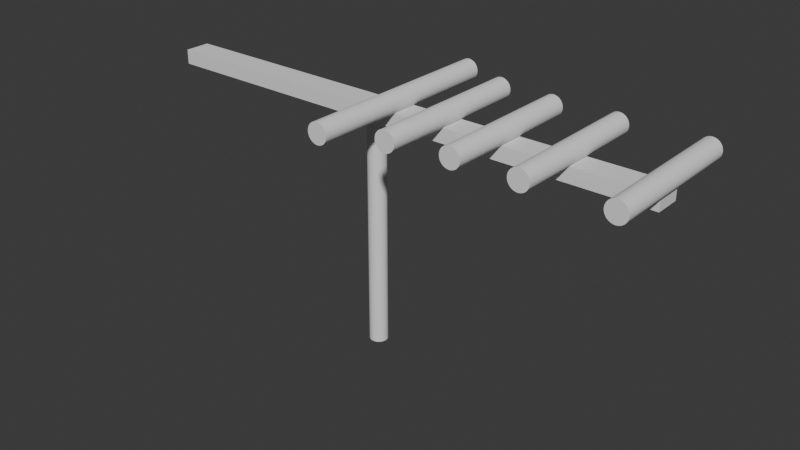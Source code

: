 # Source: Antenna.blend  (saved by Blender 4.5.91; exported with 4.5.12 LTS)
import bpy
from mathutils import Matrix  # noqa: F401  (used for matrix-valued properties, if any)

bpy.ops.wm.read_factory_settings(use_empty=True)
scene = bpy.context.scene
scene.name = 'Scene'

# ---- collections
col_collection = bpy.data.collections.new('Collection'); scene.collection.children.link(col_collection)

# ---- node groups
ng_smooth_by_angle = bpy.data.node_groups.new('Smooth by Angle', 'GeometryNodeTree')
_s = ng_smooth_by_angle.interface.new_socket(name='Mesh', in_out='OUTPUT', socket_type='NodeSocketGeometry')
_s = ng_smooth_by_angle.interface.new_socket(name='Mesh', in_out='INPUT', socket_type='NodeSocketGeometry')
_s = ng_smooth_by_angle.interface.new_socket(name='Angle', in_out='INPUT', socket_type='NodeSocketFloat')
_s.subtype = 'ANGLE'
_s.default_value = 0.5236
_s.min_value = 0.0
_s.max_value = 3.142
_s.description = 'Maximum face angle for smooth edges'
_s = ng_smooth_by_angle.interface.new_socket(name='Ignore Sharpness', in_out='INPUT', socket_type='NodeSocketBool')
_s.force_non_field = True
ng_smooth_by_angle.description = 'Set the sharpness of mesh edges based on the angle between the neighboring faces'
ng_smooth_by_angle.is_modifier = True
_N = ng_smooth_by_angle.nodes; _L = ng_smooth_by_angle.links
n0 = _N.new('GeometryNodeSetShadeSmooth'); n0.name = 'Set Shade Smooth'; n0.location = (120, -80)
n0.domain = 'EDGE'
n1 = _N.new('GeometryNodeSetShadeSmooth'); n1.name = 'Set Shade Smooth.001'; n1.location = (300, -80)
n2 = _N.new('NodeGroupOutput'); n2.name = 'Group Output'; n2.location = (480, -80)
n3 = _N.new('GeometryNodeInputMeshEdgeAngle'); n3.name = 'Edge Angle'; n3.location = (-440, -240)
n4 = _N.new('NodeGroupInput'); n4.name = 'Group Input'; n4.location = (-80, -80)
n5 = _N.new('GeometryNodeInputEdgeSmooth'); n5.name = 'Is Edge Smooth'; n5.location = (-260, -120)
n6 = _N.new('GeometryNodeInputShadeSmooth'); n6.name = 'Is Shade Smooth'; n6.location = (-440, -397)
n7 = _N.new('FunctionNodeCompare'); n7.name = 'Compare'; n7.location = (-260, -260)
n7.operation = 'LESS_EQUAL'
n7.inputs[6].default_value = (0.0, 0.0, 0.0, 0.0)
n7.inputs[7].default_value = (0.0, 0.0, 0.0, 0.0)
n8 = _N.new('FunctionNodeBooleanMath'); n8.name = 'Boolean Math.001'; n8.location = (-80, -260)
n9 = _N.new('NodeGroupInput'); n9.name = 'Group Input.001'; n9.location = (-440, -329)
n10 = _N.new('NodeGroupInput'); n10.name = 'Group Input.002'; n10.location = (-259, -189)
n11 = _N.new('FunctionNodeBooleanMath'); n11.name = 'Boolean Math'; n11.location = (-80, -149)
n11.operation = 'OR'
n12 = _N.new('FunctionNodeBooleanMath'); n12.name = 'Boolean Math.002'; n12.location = (-260, -380)
n12.operation = 'OR'
n13 = _N.new('NodeGroupInput'); n13.name = 'Group Input.003'; n13.location = (-440, -460)
_L.new(n3.outputs[0], n7.inputs[0])
_L.new(n1.outputs[0], n2.inputs[0])
_L.new(n9.outputs[1], n7.inputs[1])
_L.new(n7.outputs[0], n8.inputs[0])
_L.new(n4.outputs[0], n0.inputs[0])
_L.new(n0.outputs[0], n1.inputs[0])
_L.new(n8.outputs[0], n0.inputs[2])
_L.new(n10.outputs[2], n11.inputs[1])
_L.new(n5.outputs[0], n11.inputs[0])
_L.new(n11.outputs[0], n0.inputs[1])
_L.new(n13.outputs[2], n12.inputs[1])
_L.new(n6.outputs[0], n12.inputs[0])
_L.new(n12.outputs[0], n8.inputs[1])
n2.is_active_output = True

# ---- world
world_world = bpy.data.worlds.new('World'); scene.world = world_world
world_world.use_nodes = True; world_world.node_tree.nodes.clear()
_N = world_world.node_tree.nodes; _L = world_world.node_tree.links
n0 = _N.new('ShaderNodeOutputWorld'); n0.name = 'World Output'; n0.location = (200, 100)
n1 = _N.new('ShaderNodeBackground'); n1.name = 'Background'; n1.location = (-200, 100)
n1.inputs[0].default_value = (0.05088, 0.05088, 0.05088, 1.0)
_L.new(n1.outputs[0], n0.inputs[0])
n0.is_active_output = True
world_world.color = (0.05088, 0.05088, 0.05088)
world_world.sun_shadow_jitter_overblur = 0.0

# ---- meshes
me_cylinder = bpy.data.meshes.new('Cylinder')
me_cylinder.from_pydata([(0.0, 0.1263, -1.096), (0.0, 0.1263, 2.191), (0.02463, 0.1238, -1.096), (0.02463, 0.1238, 2.191), (0.04831, 0.1166, -1.096), (0.04831, 0.1166, 2.191), (0.07014, 0.105, -1.096), (0.07014, 0.105, 2.191), (0.08927, 0.08927, -1.096), (0.08927, 0.08927, 2.191), (0.105, 0.07014, -1.096), (0.105, 0.07014, 2.191), (0.1166, 0.04831, -1.096), (0.1166, 0.04831, 2.191), (0.1238, 0.02463, -1.096), (0.1238, 0.02463, 2.191), (0.1263, 0.0, -1.096), (0.1263, 0.0, 2.191), (0.1238, -0.02463, -1.096), (0.1238, -0.02463, 2.191), (0.1166, -0.04831, -1.096), (0.1166, -0.04831, 2.191), (0.105, -0.07014, -1.096), (0.105, -0.07014, 2.191), (0.08927, -0.08927, -1.096), (0.08927, -0.08927, 2.191), (0.07014, -0.105, -1.096), (0.07014, -0.105, 2.191), (0.04831, -0.1166, -1.096), (0.04831, -0.1166, 2.191), (0.02463, -0.1238, -1.096), (0.02463, -0.1238, 2.191), (0.0, -0.1263, -1.096), (0.0, -0.1263, 2.191), (-0.02463, -0.1238, -1.096), (-0.02463, -0.1238, 2.191), (-0.04831, -0.1166, -1.096), (-0.04831, -0.1166, 2.191), (-0.07014, -0.105, -1.096), (-0.07014, -0.105, 2.191), (-0.08927, -0.08927, -1.096), (-0.08927, -0.08927, 2.191), (-0.105, -0.07014, -1.096), (-0.105, -0.07014, 2.191), (-0.1166, -0.04831, -1.096), (-0.1166, -0.04831, 2.191), (-0.1238, -0.02463, -1.096), (-0.1238, -0.02463, 2.191), (-0.1263, 0.0, -1.096), (-0.1263, 0.0, 2.191), (-0.1238, 0.02463, -1.096), (-0.1238, 0.02463, 2.191), (-0.1166, 0.04831, -1.096), (-0.1166, 0.04831, 2.191), (-0.105, 0.07014, -1.096), (-0.105, 0.07014, 2.191), (-0.08927, 0.08927, -1.096), (-0.08927, 0.08927, 2.191), (-0.07014, 0.105, -1.096), (-0.07014, 0.105, 2.191), (-0.04831, 0.1166, -1.096), (-0.04831, 0.1166, 2.191), (-0.02463, 0.1238, -1.096), (-0.02463, 0.1238, 2.191)], [], [(0, 1, 3, 2), (2, 3, 5, 4), (4, 5, 7, 6), (6, 7, 9, 8), (8, 9, 11, 10), (10, 11, 13, 12), (12, 13, 15, 14), (14, 15, 17, 16), (16, 17, 19, 18), (18, 19, 21, 20), (20, 21, 23, 22), (22, 23, 25, 24), (24, 25, 27, 26), (26, 27, 29, 28), (28, 29, 31, 30), (30, 31, 33, 32), (32, 33, 35, 34), (34, 35, 37, 36), (36, 37, 39, 38), (38, 39, 41, 40), (40, 41, 43, 42), (42, 43, 45, 44), (44, 45, 47, 46), (46, 47, 49, 48), (48, 49, 51, 50), (50, 51, 53, 52), (52, 53, 55, 54), (54, 55, 57, 56), (56, 57, 59, 58), (58, 59, 61, 60), (3, 1, 63, 61, 59, 57, 55, 53, 51, 49, 47, 45, 43, 41, 39, 37, 35, 33, 31, 29, 27, 25, 23, 21, 19, 17, 15, 13, 11, 9, 7, 5), (60, 61, 63, 62), (62, 63, 1, 0), (0, 2, 4, 6, 8, 10, 12, 14, 16, 18, 20, 22, 24, 26, 28, 30, 32, 34, 36, 38, 40, 42, 44, 46, 48, 50, 52, 54, 56, 58, 60, 62)])
me_cylinder.polygons.foreach_set('use_smooth', [True] * 34)
_uv = me_cylinder.uv_layers.new(name='UVMap')
_uv.uv.foreach_set('vector', [1.0, 0.5, 1.0, 1.0, 0.9688, 1.0, 0.9688, 0.5, 0.9688, 0.5, 0.9688, 1.0, 0.9375, 1.0, 0.9375, 0.5, 0.9375, 0.5, 0.9375, 1.0, 0.9062, 1.0, 0.9062, 0.5, 0.9062, 0.5, 0.9062, 1.0, 0.875, 1.0, 0.875, 0.5, 0.875, 0.5, 0.875, 1.0, 0.8438, 1.0, 0.8438, 0.5, 0.8438, 0.5, 0.8438, 1.0, 0.8125, 1.0, 0.8125, 0.5, 0.8125, 0.5, 0.8125, 1.0, 0.7812, 1.0, 0.7812, 0.5, 0.7812, 0.5, 0.7812, 1.0, 0.75, 1.0, 0.75, 0.5, 0.75, 0.5, 0.75, 1.0, 0.7188, 1.0, 0.7188, 0.5, 0.7188, 0.5, 0.7188, 1.0, 0.6875, 1.0, 0.6875, 0.5, 0.6875, 0.5, 0.6875, 1.0, 0.6562, 1.0, 0.6562, 0.5, 0.6562, 0.5, 0.6562, 1.0, 0.625, 1.0, 0.625, 0.5, 0.625, 0.5, 0.625, 1.0, 0.5938, 1.0, 0.5938, 0.5, 0.5938, 0.5, 0.5938, 1.0, 0.5625, 1.0, 0.5625, 0.5, 0.5625, 0.5, 0.5625, 1.0, 0.5312, 1.0, 0.5312, 0.5, 0.5312, 0.5, 0.5312, 1.0, 0.5, 1.0, 0.5, 0.5, 0.5, 0.5, 0.5, 1.0, 0.4688, 1.0, 0.4688, 0.5, 0.4688, 0.5, 0.4688, 1.0, 0.4375, 1.0, 0.4375, 0.5, 0.4375, 0.5, 0.4375, 1.0, 0.4062, 1.0, 0.4062, 0.5, 0.4062, 0.5, 0.4062, 1.0, 0.375, 1.0, 0.375, 0.5, 0.375, 0.5, 0.375, 1.0, 0.3438, 1.0, 0.3438, 0.5, 0.3438, 0.5, 0.3438, 1.0, 0.3125, 1.0, 0.3125, 0.5, 0.3125, 0.5, 0.3125, 1.0, 0.2812, 1.0, 0.2812, 0.5, 0.2812, 0.5, 0.2812, 1.0, 0.25, 1.0, 0.25, 0.5, 0.25, 0.5, 0.25, 1.0, 0.2188, 1.0, 0.2188, 0.5, 0.2188, 0.5, 0.2188, 1.0, 0.1875, 1.0, 0.1875, 0.5, 0.1875, 0.5, 0.1875, 1.0, 0.1562, 1.0, 0.1562, 0.5, 0.1562, 0.5, 0.1562, 1.0, 0.125, 1.0, 0.125, 0.5, 0.125, 0.5, 0.125, 1.0, 0.09375, 1.0, 0.09375, 0.5, 0.09375, 0.5, 0.09375, 1.0, 0.0625, 1.0, 0.0625, 0.5, 0.2968, 0.4854, 0.25, 0.49, 0.2032, 0.4854, 0.1582, 0.4717, 0.1167, 0.4496, 0.08029, 0.4197, 0.05045, 0.3833, 0.02827, 0.3418, 0.01461, 0.2968, 0.01, 0.25, 0.01461, 0.2032, 0.02827, 0.1582, 0.05045, 0.1167, 0.08029, 0.08029, 0.1167, 0.05045, 0.1582, 0.02827, 0.2032, 0.01461, 0.25, 0.01, 0.2968, 0.01461, 0.3418, 0.02827, 0.3833, 0.05045, 0.4197, 0.08029, 0.4496, 0.1167, 0.4717, 0.1582, 0.4854, 0.2032, 0.49, 0.25, 0.4854, 0.2968, 0.4717, 0.3418, 0.4496, 0.3833, 0.4197, 0.4197, 0.3833, 0.4496, 0.3418, 0.4717, 0.0625, 0.5, 0.0625, 1.0, 0.03125, 1.0, 0.03125, 0.5, 0.03125, 0.5, 0.03125, 1.0, 0.0, 1.0, 0.0, 0.5, 0.75, 0.49, 0.7968, 0.4854, 0.8418, 0.4717, 0.8833, 0.4496, 0.9197, 0.4197, 0.9496, 0.3833, 0.9717, 0.3418, 0.9854, 0.2968, 0.99, 0.25, 0.9854, 0.2032, 0.9717, 0.1582, 0.9496, 0.1167, 0.9197, 0.08029, 0.8833, 0.05045, 0.8418, 0.02827, 0.7968, 0.01461, 0.75, 0.01, 0.7032, 0.01461, 0.6582, 0.02827, 0.6167, 0.05045, 0.5803, 0.08029, 0.5504, 0.1167, 0.5283, 0.1582, 0.5146, 0.2032, 0.51, 0.25, 0.5146, 0.2968, 0.5283, 0.3418, 0.5504, 0.3833, 0.5803, 0.4197, 0.6167, 0.4496, 0.6582, 0.4717, 0.7032, 0.4854])
me_cylinder.update()
me_cube_001 = bpy.data.meshes.new('Cube.001')
me_cube_001.from_pydata([(-5.468, -0.1778, -0.09949), (-5.468, -0.1778, 0.09949), (-5.468, 0.1778, -0.09949), (-5.468, 0.1778, 0.09949), (1.769, -0.1778, -0.09949), (1.769, -0.1778, 0.09949), (1.769, 0.1778, -0.09949), (1.769, 0.1778, 0.09949)], [], [(0, 1, 3, 2), (2, 3, 7, 6), (6, 7, 5, 4), (4, 5, 1, 0), (2, 6, 4, 0), (7, 3, 1, 5)])
_uv = me_cube_001.uv_layers.new(name='UVMap')
_uv.uv.foreach_set('vector', [0.375, 0.0, 0.625, 0.0, 0.625, 0.25, 0.375, 0.25, 0.375, 0.25, 0.625, 0.25, 0.625, 0.5, 0.375, 0.5, 0.375, 0.5, 0.625, 0.5, 0.625, 0.75, 0.375, 0.75, 0.375, 0.75, 0.625, 0.75, 0.625, 1.0, 0.375, 1.0, 0.125, 0.5, 0.375, 0.5, 0.375, 0.75, 0.125, 0.75, 0.625, 0.5, 0.875, 0.5, 0.875, 0.75, 0.625, 0.75])
me_cube_001.update()
me_cylinder_001 = bpy.data.meshes.new('Cylinder.001')
me_cylinder_001.from_pydata([(0.0, 0.1408, -1.41), (0.0, 0.1408, 1.41), (0.02746, 0.138, -1.41), (0.02746, 0.138, 1.41), (0.05386, 0.13, -1.41), (0.05386, 0.13, 1.41), (0.0782, 0.117, -1.41), (0.0782, 0.117, 1.41), (0.09953, 0.09953, -1.41), (0.09953, 0.09953, 1.41), (0.117, 0.0782, -1.41), (0.117, 0.0782, 1.41), (0.13, 0.05386, -1.41), (0.13, 0.05386, 1.41), (0.138, 0.02746, -1.41), (0.138, 0.02746, 1.41), (0.1408, 0.0, -1.41), (0.1408, 0.0, 1.41), (0.138, -0.02746, -1.41), (0.138, -0.02746, 1.41), (0.13, -0.05386, -1.41), (0.13, -0.05386, 1.41), (0.117, -0.0782, -1.41), (0.117, -0.0782, 1.41), (0.09953, -0.09953, -1.41), (0.09953, -0.09953, 1.41), (0.0782, -0.117, -1.41), (0.0782, -0.117, 1.41), (0.05386, -0.13, -1.41), (0.05386, -0.13, 1.41), (0.02746, -0.138, -1.41), (0.02746, -0.138, 1.41), (0.0, -0.1408, -1.41), (0.0, -0.1408, 1.41), (-0.02746, -0.138, -1.41), (-0.02746, -0.138, 1.41), (-0.05386, -0.13, -1.41), (-0.05386, -0.13, 1.41), (-0.0782, -0.117, -1.41), (-0.0782, -0.117, 1.41), (-0.09953, -0.09953, -1.41), (-0.09953, -0.09953, 1.41), (-0.117, -0.0782, -1.41), (-0.117, -0.0782, 1.41), (-0.13, -0.05386, -1.41), (-0.13, -0.05386, 1.41), (-0.138, -0.02746, -1.41), (-0.138, -0.02746, 1.41), (-0.1408, 0.0, -1.41), (-0.1408, 0.0, 1.41), (-0.138, 0.02746, -1.41), (-0.138, 0.02746, 1.41), (-0.13, 0.05386, -1.41), (-0.13, 0.05386, 1.41), (-0.117, 0.0782, -1.41), (-0.117, 0.0782, 1.41), (-0.09953, 0.09953, -1.41), (-0.09953, 0.09953, 1.41), (-0.0782, 0.117, -1.41), (-0.0782, 0.117, 1.41), (-0.05386, 0.13, -1.41), (-0.05386, 0.13, 1.41), (-0.02746, 0.138, -1.41), (-0.02746, 0.138, 1.41)], [], [(0, 1, 3, 2), (2, 3, 5, 4), (4, 5, 7, 6), (6, 7, 9, 8), (8, 9, 11, 10), (10, 11, 13, 12), (12, 13, 15, 14), (14, 15, 17, 16), (16, 17, 19, 18), (18, 19, 21, 20), (20, 21, 23, 22), (22, 23, 25, 24), (24, 25, 27, 26), (26, 27, 29, 28), (28, 29, 31, 30), (30, 31, 33, 32), (32, 33, 35, 34), (34, 35, 37, 36), (36, 37, 39, 38), (38, 39, 41, 40), (40, 41, 43, 42), (42, 43, 45, 44), (44, 45, 47, 46), (46, 47, 49, 48), (48, 49, 51, 50), (50, 51, 53, 52), (52, 53, 55, 54), (54, 55, 57, 56), (56, 57, 59, 58), (58, 59, 61, 60), (3, 1, 63, 61, 59, 57, 55, 53, 51, 49, 47, 45, 43, 41, 39, 37, 35, 33, 31, 29, 27, 25, 23, 21, 19, 17, 15, 13, 11, 9, 7, 5), (60, 61, 63, 62), (62, 63, 1, 0), (0, 2, 4, 6, 8, 10, 12, 14, 16, 18, 20, 22, 24, 26, 28, 30, 32, 34, 36, 38, 40, 42, 44, 46, 48, 50, 52, 54, 56, 58, 60, 62)])
me_cylinder_001.polygons.foreach_set('use_smooth', [True] * 34)
_uv = me_cylinder_001.uv_layers.new(name='UVMap')
_uv.uv.foreach_set('vector', [1.0, 0.5, 1.0, 1.0, 0.9688, 1.0, 0.9688, 0.5, 0.9688, 0.5, 0.9688, 1.0, 0.9375, 1.0, 0.9375, 0.5, 0.9375, 0.5, 0.9375, 1.0, 0.9062, 1.0, 0.9062, 0.5, 0.9062, 0.5, 0.9062, 1.0, 0.875, 1.0, 0.875, 0.5, 0.875, 0.5, 0.875, 1.0, 0.8438, 1.0, 0.8438, 0.5, 0.8438, 0.5, 0.8438, 1.0, 0.8125, 1.0, 0.8125, 0.5, 0.8125, 0.5, 0.8125, 1.0, 0.7812, 1.0, 0.7812, 0.5, 0.7812, 0.5, 0.7812, 1.0, 0.75, 1.0, 0.75, 0.5, 0.75, 0.5, 0.75, 1.0, 0.7188, 1.0, 0.7188, 0.5, 0.7188, 0.5, 0.7188, 1.0, 0.6875, 1.0, 0.6875, 0.5, 0.6875, 0.5, 0.6875, 1.0, 0.6562, 1.0, 0.6562, 0.5, 0.6562, 0.5, 0.6562, 1.0, 0.625, 1.0, 0.625, 0.5, 0.625, 0.5, 0.625, 1.0, 0.5938, 1.0, 0.5938, 0.5, 0.5938, 0.5, 0.5938, 1.0, 0.5625, 1.0, 0.5625, 0.5, 0.5625, 0.5, 0.5625, 1.0, 0.5312, 1.0, 0.5312, 0.5, 0.5312, 0.5, 0.5312, 1.0, 0.5, 1.0, 0.5, 0.5, 0.5, 0.5, 0.5, 1.0, 0.4688, 1.0, 0.4688, 0.5, 0.4688, 0.5, 0.4688, 1.0, 0.4375, 1.0, 0.4375, 0.5, 0.4375, 0.5, 0.4375, 1.0, 0.4062, 1.0, 0.4062, 0.5, 0.4062, 0.5, 0.4062, 1.0, 0.375, 1.0, 0.375, 0.5, 0.375, 0.5, 0.375, 1.0, 0.3438, 1.0, 0.3438, 0.5, 0.3438, 0.5, 0.3438, 1.0, 0.3125, 1.0, 0.3125, 0.5, 0.3125, 0.5, 0.3125, 1.0, 0.2812, 1.0, 0.2812, 0.5, 0.2812, 0.5, 0.2812, 1.0, 0.25, 1.0, 0.25, 0.5, 0.25, 0.5, 0.25, 1.0, 0.2188, 1.0, 0.2188, 0.5, 0.2188, 0.5, 0.2188, 1.0, 0.1875, 1.0, 0.1875, 0.5, 0.1875, 0.5, 0.1875, 1.0, 0.1562, 1.0, 0.1562, 0.5, 0.1562, 0.5, 0.1562, 1.0, 0.125, 1.0, 0.125, 0.5, 0.125, 0.5, 0.125, 1.0, 0.09375, 1.0, 0.09375, 0.5, 0.09375, 0.5, 0.09375, 1.0, 0.0625, 1.0, 0.0625, 0.5, 0.2968, 0.4854, 0.25, 0.49, 0.2032, 0.4854, 0.1582, 0.4717, 0.1167, 0.4496, 0.08029, 0.4197, 0.05045, 0.3833, 0.02827, 0.3418, 0.01461, 0.2968, 0.01, 0.25, 0.01461, 0.2032, 0.02827, 0.1582, 0.05045, 0.1167, 0.08029, 0.08029, 0.1167, 0.05045, 0.1582, 0.02827, 0.2032, 0.01461, 0.25, 0.01, 0.2968, 0.01461, 0.3418, 0.02827, 0.3833, 0.05045, 0.4197, 0.08029, 0.4496, 0.1167, 0.4717, 0.1582, 0.4854, 0.2032, 0.49, 0.25, 0.4854, 0.2968, 0.4717, 0.3418, 0.4496, 0.3833, 0.4197, 0.4197, 0.3833, 0.4496, 0.3418, 0.4717, 0.0625, 0.5, 0.0625, 1.0, 0.03125, 1.0, 0.03125, 0.5, 0.03125, 0.5, 0.03125, 1.0, 0.0, 1.0, 0.0, 0.5, 0.75, 0.49, 0.7968, 0.4854, 0.8418, 0.4717, 0.8833, 0.4496, 0.9197, 0.4197, 0.9496, 0.3833, 0.9717, 0.3418, 0.9854, 0.2968, 0.99, 0.25, 0.9854, 0.2032, 0.9717, 0.1582, 0.9496, 0.1167, 0.9197, 0.08029, 0.8833, 0.05045, 0.8418, 0.02827, 0.7968, 0.01461, 0.75, 0.01, 0.7032, 0.01461, 0.6582, 0.02827, 0.6167, 0.05045, 0.5803, 0.08029, 0.5504, 0.1167, 0.5283, 0.1582, 0.5146, 0.2032, 0.51, 0.25, 0.5146, 0.2968, 0.5283, 0.3418, 0.5504, 0.3833, 0.5803, 0.4197, 0.6167, 0.4496, 0.6582, 0.4717, 0.7032, 0.4854])
me_cylinder_001.update()
me_cylinder_002 = bpy.data.meshes.new('Cylinder.002')
me_cylinder_002.from_pydata([(0.0, 0.1408, -1.103), (0.0, 0.1408, 1.103), (0.02746, 0.138, -1.103), (0.02746, 0.138, 1.103), (0.05386, 0.13, -1.103), (0.05386, 0.13, 1.103), (0.0782, 0.117, -1.103), (0.0782, 0.117, 1.103), (0.09953, 0.09953, -1.103), (0.09953, 0.09953, 1.103), (0.117, 0.0782, -1.103), (0.117, 0.0782, 1.103), (0.13, 0.05386, -1.103), (0.13, 0.05386, 1.103), (0.138, 0.02746, -1.103), (0.138, 0.02746, 1.103), (0.1408, 0.0, -1.103), (0.1408, 0.0, 1.103), (0.138, -0.02746, -1.103), (0.138, -0.02746, 1.103), (0.13, -0.05386, -1.103), (0.13, -0.05386, 1.103), (0.117, -0.0782, -1.103), (0.117, -0.0782, 1.103), (0.09953, -0.09953, -1.103), (0.09953, -0.09953, 1.103), (0.0782, -0.117, -1.103), (0.0782, -0.117, 1.103), (0.05386, -0.13, -1.103), (0.05386, -0.13, 1.103), (0.02746, -0.138, -1.103), (0.02746, -0.138, 1.103), (0.0, -0.1408, -1.103), (0.0, -0.1408, 1.103), (-0.02746, -0.138, -1.103), (-0.02746, -0.138, 1.103), (-0.05386, -0.13, -1.103), (-0.05386, -0.13, 1.103), (-0.0782, -0.117, -1.103), (-0.0782, -0.117, 1.103), (-0.09953, -0.09953, -1.103), (-0.09953, -0.09953, 1.103), (-0.117, -0.0782, -1.103), (-0.117, -0.0782, 1.103), (-0.13, -0.05386, -1.103), (-0.13, -0.05386, 1.103), (-0.138, -0.02746, -1.103), (-0.138, -0.02746, 1.103), (-0.1408, 0.0, -1.103), (-0.1408, 0.0, 1.103), (-0.138, 0.02746, -1.103), (-0.138, 0.02746, 1.103), (-0.13, 0.05386, -1.103), (-0.13, 0.05386, 1.103), (-0.117, 0.0782, -1.103), (-0.117, 0.0782, 1.103), (-0.09953, 0.09953, -1.103), (-0.09953, 0.09953, 1.103), (-0.0782, 0.117, -1.103), (-0.0782, 0.117, 1.103), (-0.05386, 0.13, -1.103), (-0.05386, 0.13, 1.103), (-0.02746, 0.138, -1.103), (-0.02746, 0.138, 1.103)], [], [(0, 1, 3, 2), (2, 3, 5, 4), (4, 5, 7, 6), (6, 7, 9, 8), (8, 9, 11, 10), (10, 11, 13, 12), (12, 13, 15, 14), (14, 15, 17, 16), (16, 17, 19, 18), (18, 19, 21, 20), (20, 21, 23, 22), (22, 23, 25, 24), (24, 25, 27, 26), (26, 27, 29, 28), (28, 29, 31, 30), (30, 31, 33, 32), (32, 33, 35, 34), (34, 35, 37, 36), (36, 37, 39, 38), (38, 39, 41, 40), (40, 41, 43, 42), (42, 43, 45, 44), (44, 45, 47, 46), (46, 47, 49, 48), (48, 49, 51, 50), (50, 51, 53, 52), (52, 53, 55, 54), (54, 55, 57, 56), (56, 57, 59, 58), (58, 59, 61, 60), (3, 1, 63, 61, 59, 57, 55, 53, 51, 49, 47, 45, 43, 41, 39, 37, 35, 33, 31, 29, 27, 25, 23, 21, 19, 17, 15, 13, 11, 9, 7, 5), (60, 61, 63, 62), (62, 63, 1, 0), (0, 2, 4, 6, 8, 10, 12, 14, 16, 18, 20, 22, 24, 26, 28, 30, 32, 34, 36, 38, 40, 42, 44, 46, 48, 50, 52, 54, 56, 58, 60, 62)])
me_cylinder_002.polygons.foreach_set('use_smooth', [True] * 34)
_uv = me_cylinder_002.uv_layers.new(name='UVMap')
_uv.uv.foreach_set('vector', [1.0, 0.5, 1.0, 1.0, 0.9688, 1.0, 0.9688, 0.5, 0.9688, 0.5, 0.9688, 1.0, 0.9375, 1.0, 0.9375, 0.5, 0.9375, 0.5, 0.9375, 1.0, 0.9062, 1.0, 0.9062, 0.5, 0.9062, 0.5, 0.9062, 1.0, 0.875, 1.0, 0.875, 0.5, 0.875, 0.5, 0.875, 1.0, 0.8438, 1.0, 0.8438, 0.5, 0.8438, 0.5, 0.8438, 1.0, 0.8125, 1.0, 0.8125, 0.5, 0.8125, 0.5, 0.8125, 1.0, 0.7812, 1.0, 0.7812, 0.5, 0.7812, 0.5, 0.7812, 1.0, 0.75, 1.0, 0.75, 0.5, 0.75, 0.5, 0.75, 1.0, 0.7188, 1.0, 0.7188, 0.5, 0.7188, 0.5, 0.7188, 1.0, 0.6875, 1.0, 0.6875, 0.5, 0.6875, 0.5, 0.6875, 1.0, 0.6562, 1.0, 0.6562, 0.5, 0.6562, 0.5, 0.6562, 1.0, 0.625, 1.0, 0.625, 0.5, 0.625, 0.5, 0.625, 1.0, 0.5938, 1.0, 0.5938, 0.5, 0.5938, 0.5, 0.5938, 1.0, 0.5625, 1.0, 0.5625, 0.5, 0.5625, 0.5, 0.5625, 1.0, 0.5312, 1.0, 0.5312, 0.5, 0.5312, 0.5, 0.5312, 1.0, 0.5, 1.0, 0.5, 0.5, 0.5, 0.5, 0.5, 1.0, 0.4688, 1.0, 0.4688, 0.5, 0.4688, 0.5, 0.4688, 1.0, 0.4375, 1.0, 0.4375, 0.5, 0.4375, 0.5, 0.4375, 1.0, 0.4062, 1.0, 0.4062, 0.5, 0.4062, 0.5, 0.4062, 1.0, 0.375, 1.0, 0.375, 0.5, 0.375, 0.5, 0.375, 1.0, 0.3438, 1.0, 0.3438, 0.5, 0.3438, 0.5, 0.3438, 1.0, 0.3125, 1.0, 0.3125, 0.5, 0.3125, 0.5, 0.3125, 1.0, 0.2812, 1.0, 0.2812, 0.5, 0.2812, 0.5, 0.2812, 1.0, 0.25, 1.0, 0.25, 0.5, 0.25, 0.5, 0.25, 1.0, 0.2188, 1.0, 0.2188, 0.5, 0.2188, 0.5, 0.2188, 1.0, 0.1875, 1.0, 0.1875, 0.5, 0.1875, 0.5, 0.1875, 1.0, 0.1562, 1.0, 0.1562, 0.5, 0.1562, 0.5, 0.1562, 1.0, 0.125, 1.0, 0.125, 0.5, 0.125, 0.5, 0.125, 1.0, 0.09375, 1.0, 0.09375, 0.5, 0.09375, 0.5, 0.09375, 1.0, 0.0625, 1.0, 0.0625, 0.5, 0.2968, 0.4854, 0.25, 0.49, 0.2032, 0.4854, 0.1582, 0.4717, 0.1167, 0.4496, 0.08029, 0.4197, 0.05045, 0.3833, 0.02827, 0.3418, 0.01461, 0.2968, 0.01, 0.25, 0.01461, 0.2032, 0.02827, 0.1582, 0.05045, 0.1167, 0.08029, 0.08029, 0.1167, 0.05045, 0.1582, 0.02827, 0.2032, 0.01461, 0.25, 0.01, 0.2968, 0.01461, 0.3418, 0.02827, 0.3833, 0.05045, 0.4197, 0.08029, 0.4496, 0.1167, 0.4717, 0.1582, 0.4854, 0.2032, 0.49, 0.25, 0.4854, 0.2968, 0.4717, 0.3418, 0.4496, 0.3833, 0.4197, 0.4197, 0.3833, 0.4496, 0.3418, 0.4717, 0.0625, 0.5, 0.0625, 1.0, 0.03125, 1.0, 0.03125, 0.5, 0.03125, 0.5, 0.03125, 1.0, 0.0, 1.0, 0.0, 0.5, 0.75, 0.49, 0.7968, 0.4854, 0.8418, 0.4717, 0.8833, 0.4496, 0.9197, 0.4197, 0.9496, 0.3833, 0.9717, 0.3418, 0.9854, 0.2968, 0.99, 0.25, 0.9854, 0.2032, 0.9717, 0.1582, 0.9496, 0.1167, 0.9197, 0.08029, 0.8833, 0.05045, 0.8418, 0.02827, 0.7968, 0.01461, 0.75, 0.01, 0.7032, 0.01461, 0.6582, 0.02827, 0.6167, 0.05045, 0.5803, 0.08029, 0.5504, 0.1167, 0.5283, 0.1582, 0.5146, 0.2032, 0.51, 0.25, 0.5146, 0.2968, 0.5283, 0.3418, 0.5504, 0.3833, 0.5803, 0.4197, 0.6167, 0.4496, 0.6582, 0.4717, 0.7032, 0.4854])
me_cylinder_002.update()
me_cylinder_003 = bpy.data.meshes.new('Cylinder.003')
me_cylinder_003.from_pydata([(0.0, 0.1408, -1.0), (0.0, 0.1408, 1.0), (0.02746, 0.138, -1.0), (0.02746, 0.138, 1.0), (0.05386, 0.13, -1.0), (0.05386, 0.13, 1.0), (0.0782, 0.117, -1.0), (0.0782, 0.117, 1.0), (0.09953, 0.09953, -1.0), (0.09953, 0.09953, 1.0), (0.117, 0.0782, -1.0), (0.117, 0.0782, 1.0), (0.13, 0.05386, -1.0), (0.13, 0.05386, 1.0), (0.138, 0.02746, -1.0), (0.138, 0.02746, 1.0), (0.1408, 0.0, -1.0), (0.1408, 0.0, 1.0), (0.138, -0.02746, -1.0), (0.138, -0.02746, 1.0), (0.13, -0.05386, -1.0), (0.13, -0.05386, 1.0), (0.117, -0.0782, -1.0), (0.117, -0.0782, 1.0), (0.09953, -0.09953, -1.0), (0.09953, -0.09953, 1.0), (0.0782, -0.117, -1.0), (0.0782, -0.117, 1.0), (0.05386, -0.13, -1.0), (0.05386, -0.13, 1.0), (0.02746, -0.138, -1.0), (0.02746, -0.138, 1.0), (0.0, -0.1408, -1.0), (0.0, -0.1408, 1.0), (-0.02746, -0.138, -1.0), (-0.02746, -0.138, 1.0), (-0.05386, -0.13, -1.0), (-0.05386, -0.13, 1.0), (-0.0782, -0.117, -1.0), (-0.0782, -0.117, 1.0), (-0.09953, -0.09953, -1.0), (-0.09953, -0.09953, 1.0), (-0.117, -0.0782, -1.0), (-0.117, -0.0782, 1.0), (-0.13, -0.05386, -1.0), (-0.13, -0.05386, 1.0), (-0.138, -0.02746, -1.0), (-0.138, -0.02746, 1.0), (-0.1408, 0.0, -1.0), (-0.1408, 0.0, 1.0), (-0.138, 0.02746, -1.0), (-0.138, 0.02746, 1.0), (-0.13, 0.05386, -1.0), (-0.13, 0.05386, 1.0), (-0.117, 0.0782, -1.0), (-0.117, 0.0782, 1.0), (-0.09953, 0.09953, -1.0), (-0.09953, 0.09953, 1.0), (-0.0782, 0.117, -1.0), (-0.0782, 0.117, 1.0), (-0.05386, 0.13, -1.0), (-0.05386, 0.13, 1.0), (-0.02746, 0.138, -1.0), (-0.02746, 0.138, 1.0)], [], [(0, 1, 3, 2), (2, 3, 5, 4), (4, 5, 7, 6), (6, 7, 9, 8), (8, 9, 11, 10), (10, 11, 13, 12), (12, 13, 15, 14), (14, 15, 17, 16), (16, 17, 19, 18), (18, 19, 21, 20), (20, 21, 23, 22), (22, 23, 25, 24), (24, 25, 27, 26), (26, 27, 29, 28), (28, 29, 31, 30), (30, 31, 33, 32), (32, 33, 35, 34), (34, 35, 37, 36), (36, 37, 39, 38), (38, 39, 41, 40), (40, 41, 43, 42), (42, 43, 45, 44), (44, 45, 47, 46), (46, 47, 49, 48), (48, 49, 51, 50), (50, 51, 53, 52), (52, 53, 55, 54), (54, 55, 57, 56), (56, 57, 59, 58), (58, 59, 61, 60), (3, 1, 63, 61, 59, 57, 55, 53, 51, 49, 47, 45, 43, 41, 39, 37, 35, 33, 31, 29, 27, 25, 23, 21, 19, 17, 15, 13, 11, 9, 7, 5), (60, 61, 63, 62), (62, 63, 1, 0), (0, 2, 4, 6, 8, 10, 12, 14, 16, 18, 20, 22, 24, 26, 28, 30, 32, 34, 36, 38, 40, 42, 44, 46, 48, 50, 52, 54, 56, 58, 60, 62)])
me_cylinder_003.polygons.foreach_set('use_smooth', [True] * 34)
_uv = me_cylinder_003.uv_layers.new(name='UVMap')
_uv.uv.foreach_set('vector', [1.0, 0.5, 1.0, 1.0, 0.9688, 1.0, 0.9688, 0.5, 0.9688, 0.5, 0.9688, 1.0, 0.9375, 1.0, 0.9375, 0.5, 0.9375, 0.5, 0.9375, 1.0, 0.9062, 1.0, 0.9062, 0.5, 0.9062, 0.5, 0.9062, 1.0, 0.875, 1.0, 0.875, 0.5, 0.875, 0.5, 0.875, 1.0, 0.8438, 1.0, 0.8438, 0.5, 0.8438, 0.5, 0.8438, 1.0, 0.8125, 1.0, 0.8125, 0.5, 0.8125, 0.5, 0.8125, 1.0, 0.7812, 1.0, 0.7812, 0.5, 0.7812, 0.5, 0.7812, 1.0, 0.75, 1.0, 0.75, 0.5, 0.75, 0.5, 0.75, 1.0, 0.7188, 1.0, 0.7188, 0.5, 0.7188, 0.5, 0.7188, 1.0, 0.6875, 1.0, 0.6875, 0.5, 0.6875, 0.5, 0.6875, 1.0, 0.6562, 1.0, 0.6562, 0.5, 0.6562, 0.5, 0.6562, 1.0, 0.625, 1.0, 0.625, 0.5, 0.625, 0.5, 0.625, 1.0, 0.5938, 1.0, 0.5938, 0.5, 0.5938, 0.5, 0.5938, 1.0, 0.5625, 1.0, 0.5625, 0.5, 0.5625, 0.5, 0.5625, 1.0, 0.5312, 1.0, 0.5312, 0.5, 0.5312, 0.5, 0.5312, 1.0, 0.5, 1.0, 0.5, 0.5, 0.5, 0.5, 0.5, 1.0, 0.4688, 1.0, 0.4688, 0.5, 0.4688, 0.5, 0.4688, 1.0, 0.4375, 1.0, 0.4375, 0.5, 0.4375, 0.5, 0.4375, 1.0, 0.4062, 1.0, 0.4062, 0.5, 0.4062, 0.5, 0.4062, 1.0, 0.375, 1.0, 0.375, 0.5, 0.375, 0.5, 0.375, 1.0, 0.3438, 1.0, 0.3438, 0.5, 0.3438, 0.5, 0.3438, 1.0, 0.3125, 1.0, 0.3125, 0.5, 0.3125, 0.5, 0.3125, 1.0, 0.2812, 1.0, 0.2812, 0.5, 0.2812, 0.5, 0.2812, 1.0, 0.25, 1.0, 0.25, 0.5, 0.25, 0.5, 0.25, 1.0, 0.2188, 1.0, 0.2188, 0.5, 0.2188, 0.5, 0.2188, 1.0, 0.1875, 1.0, 0.1875, 0.5, 0.1875, 0.5, 0.1875, 1.0, 0.1562, 1.0, 0.1562, 0.5, 0.1562, 0.5, 0.1562, 1.0, 0.125, 1.0, 0.125, 0.5, 0.125, 0.5, 0.125, 1.0, 0.09375, 1.0, 0.09375, 0.5, 0.09375, 0.5, 0.09375, 1.0, 0.0625, 1.0, 0.0625, 0.5, 0.2968, 0.4854, 0.25, 0.49, 0.2032, 0.4854, 0.1582, 0.4717, 0.1167, 0.4496, 0.08029, 0.4197, 0.05045, 0.3833, 0.02827, 0.3418, 0.01461, 0.2968, 0.01, 0.25, 0.01461, 0.2032, 0.02827, 0.1582, 0.05045, 0.1167, 0.08029, 0.08029, 0.1167, 0.05045, 0.1582, 0.02827, 0.2032, 0.01461, 0.25, 0.01, 0.2968, 0.01461, 0.3418, 0.02827, 0.3833, 0.05045, 0.4197, 0.08029, 0.4496, 0.1167, 0.4717, 0.1582, 0.4854, 0.2032, 0.49, 0.25, 0.4854, 0.2968, 0.4717, 0.3418, 0.4496, 0.3833, 0.4197, 0.4197, 0.3833, 0.4496, 0.3418, 0.4717, 0.0625, 0.5, 0.0625, 1.0, 0.03125, 1.0, 0.03125, 0.5, 0.03125, 0.5, 0.03125, 1.0, 0.0, 1.0, 0.0, 0.5, 0.75, 0.49, 0.7968, 0.4854, 0.8418, 0.4717, 0.8833, 0.4496, 0.9197, 0.4197, 0.9496, 0.3833, 0.9717, 0.3418, 0.9854, 0.2968, 0.99, 0.25, 0.9854, 0.2032, 0.9717, 0.1582, 0.9496, 0.1167, 0.9197, 0.08029, 0.8833, 0.05045, 0.8418, 0.02827, 0.7968, 0.01461, 0.75, 0.01, 0.7032, 0.01461, 0.6582, 0.02827, 0.6167, 0.05045, 0.5803, 0.08029, 0.5504, 0.1167, 0.5283, 0.1582, 0.5146, 0.2032, 0.51, 0.25, 0.5146, 0.2968, 0.5283, 0.3418, 0.5504, 0.3833, 0.5803, 0.4197, 0.6167, 0.4496, 0.6582, 0.4717, 0.7032, 0.4854])
me_cylinder_003.update()
me_cylinder_004 = bpy.data.meshes.new('Cylinder.004')
me_cylinder_004.from_pydata([(0.0, 0.1408, -1.0), (0.0, 0.1408, 1.0), (0.02746, 0.138, -1.0), (0.02746, 0.138, 1.0), (0.05386, 0.13, -1.0), (0.05386, 0.13, 1.0), (0.0782, 0.117, -1.0), (0.0782, 0.117, 1.0), (0.09953, 0.09953, -1.0), (0.09953, 0.09953, 1.0), (0.117, 0.0782, -1.0), (0.117, 0.0782, 1.0), (0.13, 0.05386, -1.0), (0.13, 0.05386, 1.0), (0.138, 0.02746, -1.0), (0.138, 0.02746, 1.0), (0.1408, 0.0, -1.0), (0.1408, 0.0, 1.0), (0.138, -0.02746, -1.0), (0.138, -0.02746, 1.0), (0.13, -0.05386, -1.0), (0.13, -0.05386, 1.0), (0.117, -0.0782, -1.0), (0.117, -0.0782, 1.0), (0.09953, -0.09953, -1.0), (0.09953, -0.09953, 1.0), (0.0782, -0.117, -1.0), (0.0782, -0.117, 1.0), (0.05386, -0.13, -1.0), (0.05386, -0.13, 1.0), (0.02746, -0.138, -1.0), (0.02746, -0.138, 1.0), (0.0, -0.1408, -1.0), (0.0, -0.1408, 1.0), (-0.02746, -0.138, -1.0), (-0.02746, -0.138, 1.0), (-0.05386, -0.13, -1.0), (-0.05386, -0.13, 1.0), (-0.0782, -0.117, -1.0), (-0.0782, -0.117, 1.0), (-0.09953, -0.09953, -1.0), (-0.09953, -0.09953, 1.0), (-0.117, -0.0782, -1.0), (-0.117, -0.0782, 1.0), (-0.13, -0.05386, -1.0), (-0.13, -0.05386, 1.0), (-0.138, -0.02746, -1.0), (-0.138, -0.02746, 1.0), (-0.1408, 0.0, -1.0), (-0.1408, 0.0, 1.0), (-0.138, 0.02746, -1.0), (-0.138, 0.02746, 1.0), (-0.13, 0.05386, -1.0), (-0.13, 0.05386, 1.0), (-0.117, 0.0782, -1.0), (-0.117, 0.0782, 1.0), (-0.09953, 0.09953, -1.0), (-0.09953, 0.09953, 1.0), (-0.0782, 0.117, -1.0), (-0.0782, 0.117, 1.0), (-0.05386, 0.13, -1.0), (-0.05386, 0.13, 1.0), (-0.02746, 0.138, -1.0), (-0.02746, 0.138, 1.0)], [], [(0, 1, 3, 2), (2, 3, 5, 4), (4, 5, 7, 6), (6, 7, 9, 8), (8, 9, 11, 10), (10, 11, 13, 12), (12, 13, 15, 14), (14, 15, 17, 16), (16, 17, 19, 18), (18, 19, 21, 20), (20, 21, 23, 22), (22, 23, 25, 24), (24, 25, 27, 26), (26, 27, 29, 28), (28, 29, 31, 30), (30, 31, 33, 32), (32, 33, 35, 34), (34, 35, 37, 36), (36, 37, 39, 38), (38, 39, 41, 40), (40, 41, 43, 42), (42, 43, 45, 44), (44, 45, 47, 46), (46, 47, 49, 48), (48, 49, 51, 50), (50, 51, 53, 52), (52, 53, 55, 54), (54, 55, 57, 56), (56, 57, 59, 58), (58, 59, 61, 60), (3, 1, 63, 61, 59, 57, 55, 53, 51, 49, 47, 45, 43, 41, 39, 37, 35, 33, 31, 29, 27, 25, 23, 21, 19, 17, 15, 13, 11, 9, 7, 5), (60, 61, 63, 62), (62, 63, 1, 0), (0, 2, 4, 6, 8, 10, 12, 14, 16, 18, 20, 22, 24, 26, 28, 30, 32, 34, 36, 38, 40, 42, 44, 46, 48, 50, 52, 54, 56, 58, 60, 62)])
me_cylinder_004.polygons.foreach_set('use_smooth', [True] * 34)
_uv = me_cylinder_004.uv_layers.new(name='UVMap')
_uv.uv.foreach_set('vector', [1.0, 0.5, 1.0, 1.0, 0.9688, 1.0, 0.9688, 0.5, 0.9688, 0.5, 0.9688, 1.0, 0.9375, 1.0, 0.9375, 0.5, 0.9375, 0.5, 0.9375, 1.0, 0.9062, 1.0, 0.9062, 0.5, 0.9062, 0.5, 0.9062, 1.0, 0.875, 1.0, 0.875, 0.5, 0.875, 0.5, 0.875, 1.0, 0.8438, 1.0, 0.8438, 0.5, 0.8438, 0.5, 0.8438, 1.0, 0.8125, 1.0, 0.8125, 0.5, 0.8125, 0.5, 0.8125, 1.0, 0.7812, 1.0, 0.7812, 0.5, 0.7812, 0.5, 0.7812, 1.0, 0.75, 1.0, 0.75, 0.5, 0.75, 0.5, 0.75, 1.0, 0.7188, 1.0, 0.7188, 0.5, 0.7188, 0.5, 0.7188, 1.0, 0.6875, 1.0, 0.6875, 0.5, 0.6875, 0.5, 0.6875, 1.0, 0.6562, 1.0, 0.6562, 0.5, 0.6562, 0.5, 0.6562, 1.0, 0.625, 1.0, 0.625, 0.5, 0.625, 0.5, 0.625, 1.0, 0.5938, 1.0, 0.5938, 0.5, 0.5938, 0.5, 0.5938, 1.0, 0.5625, 1.0, 0.5625, 0.5, 0.5625, 0.5, 0.5625, 1.0, 0.5312, 1.0, 0.5312, 0.5, 0.5312, 0.5, 0.5312, 1.0, 0.5, 1.0, 0.5, 0.5, 0.5, 0.5, 0.5, 1.0, 0.4688, 1.0, 0.4688, 0.5, 0.4688, 0.5, 0.4688, 1.0, 0.4375, 1.0, 0.4375, 0.5, 0.4375, 0.5, 0.4375, 1.0, 0.4062, 1.0, 0.4062, 0.5, 0.4062, 0.5, 0.4062, 1.0, 0.375, 1.0, 0.375, 0.5, 0.375, 0.5, 0.375, 1.0, 0.3438, 1.0, 0.3438, 0.5, 0.3438, 0.5, 0.3438, 1.0, 0.3125, 1.0, 0.3125, 0.5, 0.3125, 0.5, 0.3125, 1.0, 0.2812, 1.0, 0.2812, 0.5, 0.2812, 0.5, 0.2812, 1.0, 0.25, 1.0, 0.25, 0.5, 0.25, 0.5, 0.25, 1.0, 0.2188, 1.0, 0.2188, 0.5, 0.2188, 0.5, 0.2188, 1.0, 0.1875, 1.0, 0.1875, 0.5, 0.1875, 0.5, 0.1875, 1.0, 0.1562, 1.0, 0.1562, 0.5, 0.1562, 0.5, 0.1562, 1.0, 0.125, 1.0, 0.125, 0.5, 0.125, 0.5, 0.125, 1.0, 0.09375, 1.0, 0.09375, 0.5, 0.09375, 0.5, 0.09375, 1.0, 0.0625, 1.0, 0.0625, 0.5, 0.2968, 0.4854, 0.25, 0.49, 0.2032, 0.4854, 0.1582, 0.4717, 0.1167, 0.4496, 0.08029, 0.4197, 0.05045, 0.3833, 0.02827, 0.3418, 0.01461, 0.2968, 0.01, 0.25, 0.01461, 0.2032, 0.02827, 0.1582, 0.05045, 0.1167, 0.08029, 0.08029, 0.1167, 0.05045, 0.1582, 0.02827, 0.2032, 0.01461, 0.25, 0.01, 0.2968, 0.01461, 0.3418, 0.02827, 0.3833, 0.05045, 0.4197, 0.08029, 0.4496, 0.1167, 0.4717, 0.1582, 0.4854, 0.2032, 0.49, 0.25, 0.4854, 0.2968, 0.4717, 0.3418, 0.4496, 0.3833, 0.4197, 0.4197, 0.3833, 0.4496, 0.3418, 0.4717, 0.0625, 0.5, 0.0625, 1.0, 0.03125, 1.0, 0.03125, 0.5, 0.03125, 0.5, 0.03125, 1.0, 0.0, 1.0, 0.0, 0.5, 0.75, 0.49, 0.7968, 0.4854, 0.8418, 0.4717, 0.8833, 0.4496, 0.9197, 0.4197, 0.9496, 0.3833, 0.9717, 0.3418, 0.9854, 0.2968, 0.99, 0.25, 0.9854, 0.2032, 0.9717, 0.1582, 0.9496, 0.1167, 0.9197, 0.08029, 0.8833, 0.05045, 0.8418, 0.02827, 0.7968, 0.01461, 0.75, 0.01, 0.7032, 0.01461, 0.6582, 0.02827, 0.6167, 0.05045, 0.5803, 0.08029, 0.5504, 0.1167, 0.5283, 0.1582, 0.5146, 0.2032, 0.51, 0.25, 0.5146, 0.2968, 0.5283, 0.3418, 0.5504, 0.3833, 0.5803, 0.4197, 0.6167, 0.4496, 0.6582, 0.4717, 0.7032, 0.4854])
me_cylinder_004.update()
me_cylinder_005 = bpy.data.meshes.new('Cylinder.005')
me_cylinder_005.from_pydata([(0.0, 0.1408, -1.0), (0.0, 0.1408, 1.0), (0.02746, 0.138, -1.0), (0.02746, 0.138, 1.0), (0.05386, 0.13, -1.0), (0.05386, 0.13, 1.0), (0.0782, 0.117, -1.0), (0.0782, 0.117, 1.0), (0.09953, 0.09953, -1.0), (0.09953, 0.09953, 1.0), (0.117, 0.0782, -1.0), (0.117, 0.0782, 1.0), (0.13, 0.05386, -1.0), (0.13, 0.05386, 1.0), (0.138, 0.02746, -1.0), (0.138, 0.02746, 1.0), (0.1408, 0.0, -1.0), (0.1408, 0.0, 1.0), (0.138, -0.02746, -1.0), (0.138, -0.02746, 1.0), (0.13, -0.05386, -1.0), (0.13, -0.05386, 1.0), (0.117, -0.0782, -1.0), (0.117, -0.0782, 1.0), (0.09953, -0.09953, -1.0), (0.09953, -0.09953, 1.0), (0.0782, -0.117, -1.0), (0.0782, -0.117, 1.0), (0.05386, -0.13, -1.0), (0.05386, -0.13, 1.0), (0.02746, -0.138, -1.0), (0.02746, -0.138, 1.0), (0.0, -0.1408, -1.0), (0.0, -0.1408, 1.0), (-0.02746, -0.138, -1.0), (-0.02746, -0.138, 1.0), (-0.05386, -0.13, -1.0), (-0.05386, -0.13, 1.0), (-0.0782, -0.117, -1.0), (-0.0782, -0.117, 1.0), (-0.09953, -0.09953, -1.0), (-0.09953, -0.09953, 1.0), (-0.117, -0.0782, -1.0), (-0.117, -0.0782, 1.0), (-0.13, -0.05386, -1.0), (-0.13, -0.05386, 1.0), (-0.138, -0.02746, -1.0), (-0.138, -0.02746, 1.0), (-0.1408, 0.0, -1.0), (-0.1408, 0.0, 1.0), (-0.138, 0.02746, -1.0), (-0.138, 0.02746, 1.0), (-0.13, 0.05386, -1.0), (-0.13, 0.05386, 1.0), (-0.117, 0.0782, -1.0), (-0.117, 0.0782, 1.0), (-0.09953, 0.09953, -1.0), (-0.09953, 0.09953, 1.0), (-0.0782, 0.117, -1.0), (-0.0782, 0.117, 1.0), (-0.05386, 0.13, -1.0), (-0.05386, 0.13, 1.0), (-0.02746, 0.138, -1.0), (-0.02746, 0.138, 1.0)], [], [(0, 1, 3, 2), (2, 3, 5, 4), (4, 5, 7, 6), (6, 7, 9, 8), (8, 9, 11, 10), (10, 11, 13, 12), (12, 13, 15, 14), (14, 15, 17, 16), (16, 17, 19, 18), (18, 19, 21, 20), (20, 21, 23, 22), (22, 23, 25, 24), (24, 25, 27, 26), (26, 27, 29, 28), (28, 29, 31, 30), (30, 31, 33, 32), (32, 33, 35, 34), (34, 35, 37, 36), (36, 37, 39, 38), (38, 39, 41, 40), (40, 41, 43, 42), (42, 43, 45, 44), (44, 45, 47, 46), (46, 47, 49, 48), (48, 49, 51, 50), (50, 51, 53, 52), (52, 53, 55, 54), (54, 55, 57, 56), (56, 57, 59, 58), (58, 59, 61, 60), (3, 1, 63, 61, 59, 57, 55, 53, 51, 49, 47, 45, 43, 41, 39, 37, 35, 33, 31, 29, 27, 25, 23, 21, 19, 17, 15, 13, 11, 9, 7, 5), (60, 61, 63, 62), (62, 63, 1, 0), (0, 2, 4, 6, 8, 10, 12, 14, 16, 18, 20, 22, 24, 26, 28, 30, 32, 34, 36, 38, 40, 42, 44, 46, 48, 50, 52, 54, 56, 58, 60, 62)])
me_cylinder_005.polygons.foreach_set('use_smooth', [True] * 34)
_uv = me_cylinder_005.uv_layers.new(name='UVMap')
_uv.uv.foreach_set('vector', [1.0, 0.5, 1.0, 1.0, 0.9688, 1.0, 0.9688, 0.5, 0.9688, 0.5, 0.9688, 1.0, 0.9375, 1.0, 0.9375, 0.5, 0.9375, 0.5, 0.9375, 1.0, 0.9062, 1.0, 0.9062, 0.5, 0.9062, 0.5, 0.9062, 1.0, 0.875, 1.0, 0.875, 0.5, 0.875, 0.5, 0.875, 1.0, 0.8438, 1.0, 0.8438, 0.5, 0.8438, 0.5, 0.8438, 1.0, 0.8125, 1.0, 0.8125, 0.5, 0.8125, 0.5, 0.8125, 1.0, 0.7812, 1.0, 0.7812, 0.5, 0.7812, 0.5, 0.7812, 1.0, 0.75, 1.0, 0.75, 0.5, 0.75, 0.5, 0.75, 1.0, 0.7188, 1.0, 0.7188, 0.5, 0.7188, 0.5, 0.7188, 1.0, 0.6875, 1.0, 0.6875, 0.5, 0.6875, 0.5, 0.6875, 1.0, 0.6562, 1.0, 0.6562, 0.5, 0.6562, 0.5, 0.6562, 1.0, 0.625, 1.0, 0.625, 0.5, 0.625, 0.5, 0.625, 1.0, 0.5938, 1.0, 0.5938, 0.5, 0.5938, 0.5, 0.5938, 1.0, 0.5625, 1.0, 0.5625, 0.5, 0.5625, 0.5, 0.5625, 1.0, 0.5312, 1.0, 0.5312, 0.5, 0.5312, 0.5, 0.5312, 1.0, 0.5, 1.0, 0.5, 0.5, 0.5, 0.5, 0.5, 1.0, 0.4688, 1.0, 0.4688, 0.5, 0.4688, 0.5, 0.4688, 1.0, 0.4375, 1.0, 0.4375, 0.5, 0.4375, 0.5, 0.4375, 1.0, 0.4062, 1.0, 0.4062, 0.5, 0.4062, 0.5, 0.4062, 1.0, 0.375, 1.0, 0.375, 0.5, 0.375, 0.5, 0.375, 1.0, 0.3438, 1.0, 0.3438, 0.5, 0.3438, 0.5, 0.3438, 1.0, 0.3125, 1.0, 0.3125, 0.5, 0.3125, 0.5, 0.3125, 1.0, 0.2812, 1.0, 0.2812, 0.5, 0.2812, 0.5, 0.2812, 1.0, 0.25, 1.0, 0.25, 0.5, 0.25, 0.5, 0.25, 1.0, 0.2188, 1.0, 0.2188, 0.5, 0.2188, 0.5, 0.2188, 1.0, 0.1875, 1.0, 0.1875, 0.5, 0.1875, 0.5, 0.1875, 1.0, 0.1562, 1.0, 0.1562, 0.5, 0.1562, 0.5, 0.1562, 1.0, 0.125, 1.0, 0.125, 0.5, 0.125, 0.5, 0.125, 1.0, 0.09375, 1.0, 0.09375, 0.5, 0.09375, 0.5, 0.09375, 1.0, 0.0625, 1.0, 0.0625, 0.5, 0.2968, 0.4854, 0.25, 0.49, 0.2032, 0.4854, 0.1582, 0.4717, 0.1167, 0.4496, 0.08029, 0.4197, 0.05045, 0.3833, 0.02827, 0.3418, 0.01461, 0.2968, 0.01, 0.25, 0.01461, 0.2032, 0.02827, 0.1582, 0.05045, 0.1167, 0.08029, 0.08029, 0.1167, 0.05045, 0.1582, 0.02827, 0.2032, 0.01461, 0.25, 0.01, 0.2968, 0.01461, 0.3418, 0.02827, 0.3833, 0.05045, 0.4197, 0.08029, 0.4496, 0.1167, 0.4717, 0.1582, 0.4854, 0.2032, 0.49, 0.25, 0.4854, 0.2968, 0.4717, 0.3418, 0.4496, 0.3833, 0.4197, 0.4197, 0.3833, 0.4496, 0.3418, 0.4717, 0.0625, 0.5, 0.0625, 1.0, 0.03125, 1.0, 0.03125, 0.5, 0.03125, 0.5, 0.03125, 1.0, 0.0, 1.0, 0.0, 0.5, 0.75, 0.49, 0.7968, 0.4854, 0.8418, 0.4717, 0.8833, 0.4496, 0.9197, 0.4197, 0.9496, 0.3833, 0.9717, 0.3418, 0.9854, 0.2968, 0.99, 0.25, 0.9854, 0.2032, 0.9717, 0.1582, 0.9496, 0.1167, 0.9197, 0.08029, 0.8833, 0.05045, 0.8418, 0.02827, 0.7968, 0.01461, 0.75, 0.01, 0.7032, 0.01461, 0.6582, 0.02827, 0.6167, 0.05045, 0.5803, 0.08029, 0.5504, 0.1167, 0.5283, 0.1582, 0.5146, 0.2032, 0.51, 0.25, 0.5146, 0.2968, 0.5283, 0.3418, 0.5504, 0.3833, 0.5803, 0.4197, 0.6167, 0.4496, 0.6582, 0.4717, 0.7032, 0.4854])
me_cylinder_005.update()

# ---- objects
ob_cylinder = bpy.data.objects.new('Cylinder', me_cylinder)
ob_cube = bpy.data.objects.new('Cube', me_cube_001)
ob_cylinder_001 = bpy.data.objects.new('Cylinder.001', me_cylinder_001)
ob_cylinder_002 = bpy.data.objects.new('Cylinder.002', me_cylinder_002)
ob_cylinder_003 = bpy.data.objects.new('Cylinder.003', me_cylinder_003)
ob_cylinder_004 = bpy.data.objects.new('Cylinder.004', me_cylinder_004)
ob_cylinder_005 = bpy.data.objects.new('Cylinder.005', me_cylinder_005)
ob_antenna = bpy.data.objects.new('antenna', None)

# ---- transforms, parenting, visibility, modifiers, constraints
ob_cylinder.parent = ob_antenna
ob_cylinder.location = (-2.387e-09, -9.313e-10, 1.096)
_m = ob_cylinder.modifiers.new('Smooth by Angle', 'NODES')
_m.node_group = ng_smooth_by_angle
_m.use_pin_to_last = True
_m.show_group_selector = False
ob_cube.parent = ob_antenna
ob_cube.location = (2.175, 0.001488, 3.311)
ob_cylinder_001.parent = ob_antenna
ob_cylinder_001.location = (0.346, -9.313e-10, 3.516)
ob_cylinder_001.rotation_euler = (1.571, -0.0, 0.0)
_m = ob_cylinder_001.modifiers.new('Smooth by Angle', 'NODES')
_m.node_group = ng_smooth_by_angle
_m.use_pin_to_last = True
_m.show_group_selector = False
ob_cylinder_002.parent = ob_antenna
ob_cylinder_002.location = (1.068, -9.313e-10, 3.516)
ob_cylinder_002.rotation_euler = (1.571, -0.0, 0.0)
_m = ob_cylinder_002.modifiers.new('Smooth by Angle', 'NODES')
_m.node_group = ng_smooth_by_angle
_m.use_pin_to_last = True
_m.show_group_selector = False
ob_cylinder_003.parent = ob_antenna
ob_cylinder_003.location = (1.884, -9.313e-10, 3.516)
ob_cylinder_003.rotation_euler = (1.571, -0.0, 0.0)
_m = ob_cylinder_003.modifiers.new('Smooth by Angle', 'NODES')
_m.node_group = ng_smooth_by_angle
_m.use_pin_to_last = True
_m.show_group_selector = False
ob_cylinder_004.parent = ob_antenna
ob_cylinder_004.location = (2.764, -9.313e-10, 3.516)
ob_cylinder_004.rotation_euler = (1.571, -0.0, 0.0)
_m = ob_cylinder_004.modifiers.new('Smooth by Angle', 'NODES')
_m.node_group = ng_smooth_by_angle
_m.use_pin_to_last = True
_m.show_group_selector = False
ob_cylinder_005.parent = ob_antenna
ob_cylinder_005.location = (3.897, -9.313e-10, 3.516)
ob_cylinder_005.rotation_euler = (1.571, -0.0, 0.0)
_m = ob_cylinder_005.modifiers.new('Smooth by Angle', 'NODES')
_m.node_group = ng_smooth_by_angle
_m.use_pin_to_last = True
_m.show_group_selector = False
ob_antenna.location = (2.387e-09, 9.313e-10, -1.096)

# ---- collection membership
col_collection.objects.link(ob_cylinder)
col_collection.objects.link(ob_cube)
col_collection.objects.link(ob_cylinder_001)
col_collection.objects.link(ob_cylinder_002)
col_collection.objects.link(ob_cylinder_003)
col_collection.objects.link(ob_cylinder_004)
col_collection.objects.link(ob_cylinder_005)
col_collection.objects.link(ob_antenna)

# ---- scene / render settings (as saved in the file)
scene.frame_start = 1; scene.frame_end = 250; scene.frame_set(1)
scene.render.engine = 'BLENDER_EEVEE_NEXT'
bpy.context.view_layer.update()

# ---- added for rendering (the .blend has no active camera and no usable light): camera, sun
cam_auto = bpy.data.cameras.new('AutoCamera')
cam_auto.lens = 50.0
cam_auto.sensor_width = 36.0
cam_auto.clip_end = 1000.0
ob_auto_camera = bpy.data.objects.new('AutoCamera', cam_auto)
scene.collection.objects.link(ob_auto_camera)
ob_auto_camera.location = (8.38823, -9.61965, 7.14525)
ob_auto_camera.rotation_euler = (1.09748, -7.21219e-08, 0.694738)
scene.camera = ob_auto_camera
light_auto_sun = bpy.data.lights.new('AutoSun', 'SUN')
light_auto_sun.energy = 3.0
light_auto_sun.angle = 0.0523599
ob_auto_sun = bpy.data.objects.new('AutoSun', light_auto_sun)
scene.collection.objects.link(ob_auto_sun)
ob_auto_sun.rotation_euler = (0.872665, 0.174533, 0.523599)
bpy.context.view_layer.update()
